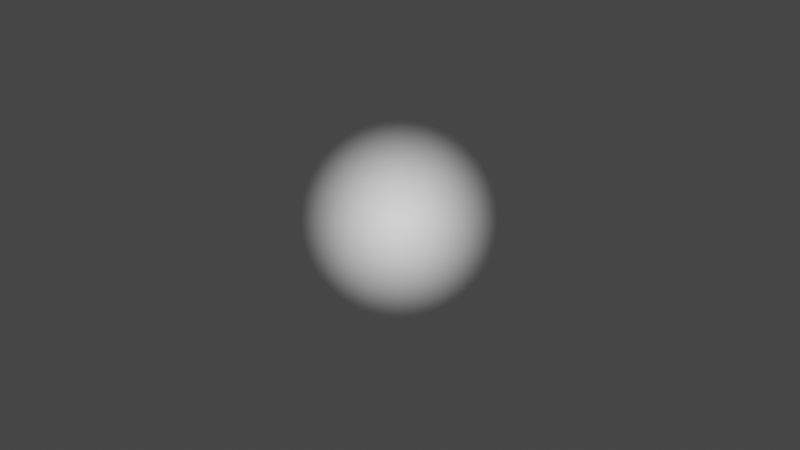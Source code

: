 # Source: cloud.blend  (saved by Blender 3.5.10; exported with 4.5.12 LTS)
import bpy
from mathutils import Matrix  # noqa: F401  (used for matrix-valued properties, if any)

bpy.ops.wm.read_factory_settings(use_empty=True)
scene = bpy.context.scene
scene.name = 'Scene'

# ---- collections
col_collection = bpy.data.collections.new('Collection'); scene.collection.children.link(col_collection)

# ---- materials (node trees are filled in below, after node groups)
mat_material_001 = bpy.data.materials.new('Material.001')

# ---- material node trees
mat_material_001.use_nodes = True; mat_material_001.node_tree.nodes.clear()
_N = mat_material_001.node_tree.nodes; _L = mat_material_001.node_tree.links
n0 = _N.new('ShaderNodeOutputMaterial'); n0.name = 'Material Output'; n0.location = (-96, 237)
n1 = _N.new('ShaderNodeVectorMath'); n1.name = 'Vector Math'; n1.location = (-720, 230)
n1.operation = 'LENGTH'
n2 = _N.new('ShaderNodeTexCoord'); n2.name = 'Texture Coordinate'; n2.location = (-942, 194)
n3 = _N.new('ShaderNodeMapRange'); n3.name = 'Map Range'; n3.location = (-496, 240)
n3.inputs[1].default_value = 1.0
n3.inputs[2].default_value = 0.0
_L.new(n2.outputs[3], n1.inputs[0])
_L.new(n3.outputs[0], n0.inputs[1])
_L.new(n1.outputs[1], n3.inputs[0])
n0.is_active_output = True

# ---- world
world_world = bpy.data.worlds.new('World'); scene.world = world_world
world_world.use_nodes = True; world_world.node_tree.nodes.clear()
_N = world_world.node_tree.nodes; _L = world_world.node_tree.links
n0 = _N.new('ShaderNodeOutputWorld'); n0.name = 'World Output'; n0.location = (300, 300)
n1 = _N.new('ShaderNodeBackground'); n1.name = 'Background'; n1.location = (10, 300)
n1.inputs[0].default_value = (0.05088, 0.05088, 0.05088, 1.0)
_L.new(n1.outputs[0], n0.inputs[0])
n0.is_active_output = True
world_world.color = (0.05088, 0.05088, 0.05088)
world_world.use_sun_shadow = False
world_world.sun_shadow_jitter_overblur = 0.0

# ---- cameras
cam_camera = bpy.data.cameras.new('Camera')
cam_camera.clip_end = 100.0
cam_camera.ortho_scale = 7.314

# ---- lights
light_light = bpy.data.lights.new('Light', 'POINT')
light_light.transmission_factor = 0.0
light_light.energy = 1000.0
light_light.shadow_soft_size = 0.1
light_light.shadow_maximum_resolution = 0.006
light_light.use_absolute_resolution = True

# ---- meshes
me_cube_001 = bpy.data.meshes.new('Cube.001')
me_cube_001.from_pydata([(-1.0, -1.0, -1.0), (-1.0, -1.0, 1.0), (-1.0, 1.0, -1.0), (-1.0, 1.0, 1.0), (1.0, -1.0, -1.0), (1.0, -1.0, 1.0), (1.0, 1.0, -1.0), (1.0, 1.0, 1.0)], [], [(0, 1, 3, 2), (2, 3, 7, 6), (6, 7, 5, 4), (4, 5, 1, 0), (2, 6, 4, 0), (7, 3, 1, 5)])
_uv = me_cube_001.uv_layers.new(name='UVMap')
_uv.uv.foreach_set('vector', [0.375, 0.0, 0.625, 0.0, 0.625, 0.25, 0.375, 0.25, 0.375, 0.25, 0.625, 0.25, 0.625, 0.5, 0.375, 0.5, 0.375, 0.5, 0.625, 0.5, 0.625, 0.75, 0.375, 0.75, 0.375, 0.75, 0.625, 0.75, 0.625, 1.0, 0.375, 1.0, 0.125, 0.5, 0.375, 0.5, 0.375, 0.75, 0.125, 0.75, 0.625, 0.5, 0.875, 0.5, 0.875, 0.75, 0.625, 0.75])
me_cube_001.materials.append(mat_material_001)
me_cube_001.update()

# ---- objects
ob_light = bpy.data.objects.new('Light', light_light)
ob_camera = bpy.data.objects.new('Camera', cam_camera)
ob_cube = bpy.data.objects.new('Cube', me_cube_001)

# ---- transforms, parenting, visibility, modifiers, constraints
ob_light.location = (4.076, 1.005, 5.904)
ob_light.rotation_euler = (0.6503, 0.05522, 1.866)
ob_light.lock_rotations_4d = False
ob_light.empty_display_type = 'ARROWS'
ob_light.color = (0.0, 0.0, 0.0, 0.0)
ob_light.lineart.crease_threshold = 0.0
ob_camera.location = (7.359, -6.926, 4.958)
ob_camera.rotation_euler = (1.109, 0.0, 0.8149)
ob_camera.lock_rotations_4d = False
ob_camera.empty_display_type = 'ARROWS'
ob_camera.color = (0.0, 0.0, 0.0, 0.0)
ob_camera.display_type = 'WIRE'
ob_camera.lineart.crease_threshold = 0.0
ob_cube.location = (0.0, 0.0, 0.0)

# ---- collection membership
col_collection.objects.link(ob_light)
col_collection.objects.link(ob_camera)
col_collection.objects.link(ob_cube)

# ---- scene / render settings (as saved in the file)
scene.camera = ob_camera
scene.frame_start = 1; scene.frame_end = 250; scene.frame_set(1)
scene.render.engine = 'CYCLES'
scene.cycles.sampling_pattern = 'TABULATED_SOBOL'
scene.eevee.taa_samples = 80
scene.eevee.taa_render_samples = 80
scene.eevee.volumetric_tile_size = '4'
scene.eevee.use_volumetric_shadows = True
scene.eevee.volumetric_shadow_samples = 32
scene.view_settings.view_transform = 'Filmic'
bpy.context.view_layer.update()

